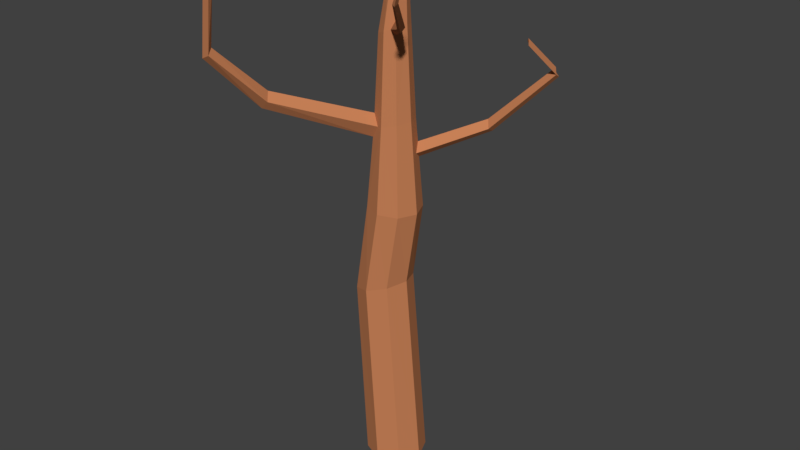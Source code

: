 # Source: rbol_base.blend  (saved by Blender 2.79.0; exported with 4.5.12 LTS)
import bpy
from mathutils import Matrix  # noqa: F401  (used for matrix-valued properties, if any)

bpy.ops.wm.read_factory_settings(use_empty=True)
scene = bpy.context.scene
scene.name = 'Scene'

# ---- collections
col_collection_1 = bpy.data.collections.new('Collection 1'); scene.collection.children.link(col_collection_1)

# ---- materials (node trees are filled in below, after node groups)
mat_material_001 = bpy.data.materials.new('Material.001')
mat_material_001.alpha_threshold = 0.0
mat_material_001.use_transparent_shadow = False
mat_material_001.diffuse_color = (0.5596, 0.2143, 0.09387, 1.0)
mat_material_001.roughness = 0.5

# ---- material node trees

# ---- world
world_world = bpy.data.worlds.new('World'); scene.world = world_world
world_world.color = (0.05088, 0.05088, 0.05088)
world_world.use_sun_shadow = False
world_world.sun_shadow_jitter_overblur = 0.0
world_world.cycles.sampling_method = 'MANUAL'

# ---- meshes
me_circle_001 = bpy.data.meshes.new('Circle.001')
me_circle_001.from_pydata([(0.0, 1.0, 0.0), (-0.7071, 0.7071, 0.0), (-1.0, -4.371e-08, 0.0), (-0.7071, -0.7071, 0.0), (8.742e-08, -1.0, 0.0), (0.7071, -0.7071, 0.0), (1.0, 1.192e-08, 0.0), (0.7071, 0.7071, 0.0), (-0.4774, 0.9355, 6.376), (-1.109, 0.6615, 6.179), (-1.371, -1.571e-08, 6.098), (-1.109, -0.6615, 6.179), (-0.4774, -0.9355, 6.376), (0.1542, -0.6615, 6.572), (0.4159, -3.834e-08, 6.654), (0.1542, 0.6615, 6.572), (-0.04774, 0.8675, 9.192), (-0.6604, 0.6134, 9.222), (-0.9142, -3.872e-07, 9.234), (-0.6604, -0.6134, 9.222), (-0.04774, -0.8675, 9.192), (0.565, -0.6134, 9.163), (0.8187, -3.279e-07, 9.151), (0.565, 0.6134, 9.163), (-0.04774, 0.64, 11.98), (-0.4873, 0.4526, 11.87), (-0.6694, -6.997e-07, 11.82), (0.1428, -0.41, 14.94), (-0.04774, -0.64, 11.98), (0.3918, -0.4526, 12.08), (0.5739, -7.05e-07, 12.13), (0.3918, 0.4526, 12.08), (-0.04774, 0.4943, 14.86), (-0.3749, 0.3495, 14.74), (-0.5104, -6.863e-07, 14.69), (-0.3749, -0.3495, 14.74), (-0.04774, -0.4943, 14.86), (0.4149, -7.056e-07, 15.04), (0.2794, 0.3495, 14.99), (0.1241, 0.2492, 16.89), (-0.04423, 0.1762, 16.94), (-0.114, -9.626e-07, 16.97), (-0.04423, -0.1762, 16.94), (0.1241, -0.2492, 16.89), (0.2925, -0.1762, 16.84), (0.3622, -9.29e-07, 16.82), (0.2925, 0.1762, 16.84), (-0.2493, -0.5541, 11.93), (-0.5102, -0.4738, 11.52), (-0.5924, -0.1914, 11.84), (-0.4713, -0.4379, 12.28), (-2.444, -4.796, 16.56), (-2.4, -2.92, 12.87), (-2.681, -2.902, 12.61), (-2.681, -2.645, 12.84), (-2.497, -2.785, 13.16), (-2.863, -4.583, 14.59), (-3.11, -4.597, 14.47), (-3.068, -4.389, 14.59), (-2.871, -4.451, 14.79), (-2.345, -4.844, 16.52), (-2.554, -4.863, 16.47), (-2.504, -4.69, 16.54), (-2.319, -4.721, 16.67), (0.2867, -0.3562, 14.8), (0.2812, -0.3255, 15.24), (0.3458, -0.1782, 15.01), (1.18, -1.366, 15.37), (2.638, -2.883, 17.53), (1.297, -1.354, 15.28), (1.26, -1.281, 15.59), (1.336, -1.208, 15.42), (1.993, -2.529, 16.46), (0.4378, 0.4953, 11.31), (2.088, -2.558, 16.42), (2.03, -2.427, 16.6), (2.121, -2.432, 16.49), (2.634, -2.859, 17.56), (2.664, -2.894, 17.57), (2.595, -2.808, 17.55), (2.657, -2.822, 17.58), (0.4666, 0.522, 10.82), (0.2057, 0.6093, 11.09), (0.5515, 0.2766, 11.02), (1.934, 1.991, 11.96), (2.048, 2.076, 11.58), (1.795, 2.139, 11.76), (2.061, 1.84, 11.71), (3.852, 2.523, 13.87), (3.937, 2.586, 13.59), (3.747, 2.635, 13.73), (3.948, 2.409, 13.69), (3.552, 1.471, 14.92), (3.627, 1.526, 14.67), (3.461, 1.568, 14.79), (3.636, 1.371, 14.75), (-0.414, 0.3853, 13.74), (-0.402, 0.3744, 14.05), (-0.457, 0.2562, 13.9), (-0.2772, 0.4415, 13.87), (-1.463, 1.405, 14.43), (-1.428, 1.334, 14.68), (-1.515, 1.279, 14.54), (-1.326, 1.396, 14.53), (-1.57, 2.87, 15.78), (-1.513, 2.77, 15.9), (-1.592, 2.774, 15.83), (-1.474, 2.838, 15.81), (-1.844, 4.21, 16.62), (-1.801, 4.135, 16.71), (-1.861, 4.138, 16.65), (-1.772, 4.186, 16.64)], [], [(7, 15, 14, 6), (5, 13, 12, 4), (3, 11, 10, 2), (1, 9, 8, 0), (0, 8, 15, 7), (6, 14, 13, 5), (4, 12, 11, 3), (2, 10, 9, 1), (11, 19, 18, 10), (9, 17, 16, 8), (8, 16, 23, 15), (14, 22, 21, 13), (12, 20, 19, 11), (10, 18, 17, 9), (15, 23, 22, 14), (13, 21, 20, 12), (23, 81, 83, 73, 31, 30, 22), (21, 29, 28, 20), (19, 48, 49, 26, 18), (17, 25, 24, 16), (16, 24, 31, 73, 82, 81, 23), (22, 30, 29, 21), (20, 28, 47, 48, 19), (18, 26, 25, 17), (28, 36, 35, 50, 47), (26, 34, 33, 97, 98, 96, 25), (31, 38, 37, 30), (29, 64, 27, 36, 28), (50, 49, 54, 55), (25, 96, 99, 97, 33, 32, 24), (24, 32, 38, 31), (30, 37, 66, 64, 29), (32, 39, 46, 38), (37, 45, 44, 65, 66), (36, 43, 42, 35), (34, 41, 40, 33), (38, 46, 45, 37), (65, 27, 67, 70), (35, 42, 41, 34), (33, 40, 39, 32), (40, 41, 42, 43, 44, 45, 46, 39), (52, 55, 59, 56), (48, 47, 52, 53), (49, 50, 35, 34, 26), (47, 50, 55, 52), (49, 48, 53, 54), (54, 53, 57, 58), (55, 54, 58, 59), (53, 52, 56, 57), (57, 56, 60, 61), (56, 59, 63, 60), (58, 57, 61, 62), (59, 58, 62, 63), (51, 63, 62), (60, 63, 51), (62, 61, 51), (61, 60, 51), (70, 67, 72, 75), (27, 65, 44, 43, 36), (64, 66, 71, 69), (27, 64, 69, 67), (66, 65, 70, 71), (69, 71, 76, 74), (67, 69, 74, 72), (71, 70, 75, 76), (76, 75, 79, 80), (75, 72, 68, 79), (74, 76, 80, 78), (72, 74, 78, 68), (77, 79, 68), (68, 78, 77), (78, 80, 77), (80, 79, 77), (85, 86, 90, 89), (82, 73, 84, 86), (83, 81, 85, 87), (84, 87, 91, 88), (73, 83, 87, 84), (81, 82, 86, 85), (90, 88, 92, 94), (91, 89, 93, 95), (87, 85, 89, 91), (86, 84, 88, 90), (93, 94, 92), (92, 95, 93), (88, 91, 95, 92), (89, 90, 94, 93), (102, 101, 105, 106), (97, 99, 103, 101), (98, 97, 101, 102), (103, 100, 104, 107), (96, 98, 102, 100), (99, 96, 100, 103), (104, 106, 110, 108), (105, 107, 111, 109), (101, 103, 107, 105), (100, 102, 106, 104), (108, 110, 109), (109, 111, 108), (107, 104, 108, 111), (106, 105, 109, 110)])
me_circle_001.materials.append(mat_material_001)
me_circle_001.use_remesh_preserve_volume = False
me_circle_001.use_remesh_preserve_attributes = False
me_circle_001.use_mirror_vertex_groups = False
me_circle_001.update()

# ---- objects
ob_circle_001 = bpy.data.objects.new('Circle.001', me_circle_001)

# ---- transforms, parenting, visibility, modifiers, constraints
ob_circle_001.location = (0.06642, 0.3236, 0.0)
ob_circle_001.lineart.crease_threshold = 0.0

# ---- collection membership
col_collection_1.objects.link(ob_circle_001)

# ---- scene / render settings (as saved in the file)
scene.frame_start = 1; scene.frame_end = 250; scene.frame_set(1)
scene.render.engine = 'BLENDER_EEVEE_NEXT'
scene.render.resolution_percentage = 50
scene.render.dither_intensity = 0.0
scene.cycles.use_denoising = False
scene.cycles.samples = 128
scene.cycles.sampling_pattern = 'TABULATED_SOBOL'
scene.cycles.use_adaptive_sampling = False
scene.cycles.use_light_tree = False
scene.cycles.blur_glossy = 0.0
scene.cycles.sample_clamp_indirect = 0.0
scene.view_settings.view_transform = 'Standard'
bpy.context.view_layer.update()

# ---- added for rendering (the .blend has no active camera and no usable light): camera, sun
cam_auto = bpy.data.cameras.new('AutoCamera')
cam_auto.lens = 50.0
cam_auto.sensor_width = 36.0
cam_auto.clip_end = 1000.0
ob_auto_camera = bpy.data.objects.new('AutoCamera', cam_auto)
scene.collection.objects.link(ob_auto_camera)
ob_auto_camera.location = (19.9194, -23.3239, 24.3373)
ob_auto_camera.rotation_euler = (1.09748, -7.21219e-08, 0.694738)
scene.camera = ob_auto_camera
light_auto_sun = bpy.data.lights.new('AutoSun', 'SUN')
light_auto_sun.energy = 3.0
light_auto_sun.angle = 0.0523599
ob_auto_sun = bpy.data.objects.new('AutoSun', light_auto_sun)
scene.collection.objects.link(ob_auto_sun)
ob_auto_sun.rotation_euler = (0.872665, 0.174533, 0.523599)
bpy.context.view_layer.update()
